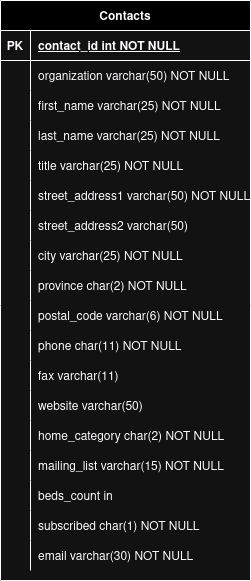

The diagram above was exported from draw.io. Its source (the exported page's mxGraphModel, read from the mxfile embedded in the PNG):
<mxGraphModel dx="782" dy="498" grid="1" gridSize="10" guides="1" tooltips="1" connect="1" arrows="1" fold="1" page="1" pageScale="1" pageWidth="850" pageHeight="1100" math="0" shadow="0" extFonts="Permanent Marker^https://fonts.googleapis.com/css?family=Permanent+Marker">
  <root>
    <mxCell id="0" />
    <mxCell id="1" parent="0" />
    <mxCell id="C-vyLk0tnHw3VtMMgP7b-23" value="Contacts" style="shape=table;startSize=30;container=1;collapsible=1;childLayout=tableLayout;fixedRows=1;rowLines=0;fontStyle=1;align=center;resizeLast=1;" parent="1" vertex="1">
      <mxGeometry x="300" y="10" width="250" height="580" as="geometry" />
    </mxCell>
    <mxCell id="C-vyLk0tnHw3VtMMgP7b-24" value="" style="shape=partialRectangle;collapsible=0;dropTarget=0;pointerEvents=0;fillColor=none;points=[[0,0.5],[1,0.5]];portConstraint=eastwest;top=0;left=0;right=0;bottom=1;" parent="C-vyLk0tnHw3VtMMgP7b-23" vertex="1">
      <mxGeometry y="30" width="250" height="30" as="geometry" />
    </mxCell>
    <mxCell id="C-vyLk0tnHw3VtMMgP7b-25" value="PK" style="shape=partialRectangle;overflow=hidden;connectable=0;fillColor=none;top=0;left=0;bottom=0;right=0;fontStyle=1;" parent="C-vyLk0tnHw3VtMMgP7b-24" vertex="1">
      <mxGeometry width="30" height="30" as="geometry">
        <mxRectangle width="30" height="30" as="alternateBounds" />
      </mxGeometry>
    </mxCell>
    <mxCell id="C-vyLk0tnHw3VtMMgP7b-26" value="contact_id int NOT NULL " style="shape=partialRectangle;overflow=hidden;connectable=0;fillColor=none;top=0;left=0;bottom=0;right=0;align=left;spacingLeft=6;fontStyle=5;" parent="C-vyLk0tnHw3VtMMgP7b-24" vertex="1">
      <mxGeometry x="30" width="220" height="30" as="geometry">
        <mxRectangle width="220" height="30" as="alternateBounds" />
      </mxGeometry>
    </mxCell>
    <mxCell id="C-vyLk0tnHw3VtMMgP7b-27" value="" style="shape=partialRectangle;collapsible=0;dropTarget=0;pointerEvents=0;fillColor=none;points=[[0,0.5],[1,0.5]];portConstraint=eastwest;top=0;left=0;right=0;bottom=0;" parent="C-vyLk0tnHw3VtMMgP7b-23" vertex="1">
      <mxGeometry y="60" width="250" height="30" as="geometry" />
    </mxCell>
    <mxCell id="C-vyLk0tnHw3VtMMgP7b-28" value="" style="shape=partialRectangle;overflow=hidden;connectable=0;fillColor=none;top=0;left=0;bottom=0;right=0;" parent="C-vyLk0tnHw3VtMMgP7b-27" vertex="1">
      <mxGeometry width="30" height="30" as="geometry">
        <mxRectangle width="30" height="30" as="alternateBounds" />
      </mxGeometry>
    </mxCell>
    <mxCell id="C-vyLk0tnHw3VtMMgP7b-29" value="organization varchar(50) NOT NULL" style="shape=partialRectangle;overflow=hidden;connectable=0;fillColor=none;top=0;left=0;bottom=0;right=0;align=left;spacingLeft=6;" parent="C-vyLk0tnHw3VtMMgP7b-27" vertex="1">
      <mxGeometry x="30" width="220" height="30" as="geometry">
        <mxRectangle width="220" height="30" as="alternateBounds" />
      </mxGeometry>
    </mxCell>
    <mxCell id="QcQ70Wl2oBijf8Nl9Pe7-1" value="" style="shape=partialRectangle;collapsible=0;dropTarget=0;pointerEvents=0;fillColor=none;points=[[0,0.5],[1,0.5]];portConstraint=eastwest;top=0;left=0;right=0;bottom=0;" vertex="1" parent="C-vyLk0tnHw3VtMMgP7b-23">
      <mxGeometry y="90" width="250" height="30" as="geometry" />
    </mxCell>
    <mxCell id="QcQ70Wl2oBijf8Nl9Pe7-2" value="" style="shape=partialRectangle;overflow=hidden;connectable=0;fillColor=none;top=0;left=0;bottom=0;right=0;" vertex="1" parent="QcQ70Wl2oBijf8Nl9Pe7-1">
      <mxGeometry width="30" height="30" as="geometry">
        <mxRectangle width="30" height="30" as="alternateBounds" />
      </mxGeometry>
    </mxCell>
    <mxCell id="QcQ70Wl2oBijf8Nl9Pe7-3" value="first_name varchar(25) NOT NULL" style="shape=partialRectangle;overflow=hidden;connectable=0;fillColor=none;top=0;left=0;bottom=0;right=0;align=left;spacingLeft=6;" vertex="1" parent="QcQ70Wl2oBijf8Nl9Pe7-1">
      <mxGeometry x="30" width="220" height="30" as="geometry">
        <mxRectangle width="220" height="30" as="alternateBounds" />
      </mxGeometry>
    </mxCell>
    <mxCell id="QcQ70Wl2oBijf8Nl9Pe7-4" value="" style="shape=partialRectangle;collapsible=0;dropTarget=0;pointerEvents=0;fillColor=none;points=[[0,0.5],[1,0.5]];portConstraint=eastwest;top=0;left=0;right=0;bottom=0;" vertex="1" parent="C-vyLk0tnHw3VtMMgP7b-23">
      <mxGeometry y="120" width="250" height="30" as="geometry" />
    </mxCell>
    <mxCell id="QcQ70Wl2oBijf8Nl9Pe7-5" value="" style="shape=partialRectangle;overflow=hidden;connectable=0;fillColor=none;top=0;left=0;bottom=0;right=0;" vertex="1" parent="QcQ70Wl2oBijf8Nl9Pe7-4">
      <mxGeometry width="30" height="30" as="geometry">
        <mxRectangle width="30" height="30" as="alternateBounds" />
      </mxGeometry>
    </mxCell>
    <mxCell id="QcQ70Wl2oBijf8Nl9Pe7-6" value="last_name varchar(25) NOT NULL" style="shape=partialRectangle;overflow=hidden;connectable=0;fillColor=none;top=0;left=0;bottom=0;right=0;align=left;spacingLeft=6;" vertex="1" parent="QcQ70Wl2oBijf8Nl9Pe7-4">
      <mxGeometry x="30" width="220" height="30" as="geometry">
        <mxRectangle width="220" height="30" as="alternateBounds" />
      </mxGeometry>
    </mxCell>
    <mxCell id="QcQ70Wl2oBijf8Nl9Pe7-7" value="" style="shape=partialRectangle;collapsible=0;dropTarget=0;pointerEvents=0;fillColor=none;points=[[0,0.5],[1,0.5]];portConstraint=eastwest;top=0;left=0;right=0;bottom=0;" vertex="1" parent="C-vyLk0tnHw3VtMMgP7b-23">
      <mxGeometry y="150" width="250" height="30" as="geometry" />
    </mxCell>
    <mxCell id="QcQ70Wl2oBijf8Nl9Pe7-8" value="" style="shape=partialRectangle;overflow=hidden;connectable=0;fillColor=none;top=0;left=0;bottom=0;right=0;" vertex="1" parent="QcQ70Wl2oBijf8Nl9Pe7-7">
      <mxGeometry width="30" height="30" as="geometry">
        <mxRectangle width="30" height="30" as="alternateBounds" />
      </mxGeometry>
    </mxCell>
    <mxCell id="QcQ70Wl2oBijf8Nl9Pe7-9" value="title varchar(25) NOT NULL" style="shape=partialRectangle;overflow=hidden;connectable=0;fillColor=none;top=0;left=0;bottom=0;right=0;align=left;spacingLeft=6;" vertex="1" parent="QcQ70Wl2oBijf8Nl9Pe7-7">
      <mxGeometry x="30" width="220" height="30" as="geometry">
        <mxRectangle width="220" height="30" as="alternateBounds" />
      </mxGeometry>
    </mxCell>
    <mxCell id="QcQ70Wl2oBijf8Nl9Pe7-10" value="" style="shape=partialRectangle;collapsible=0;dropTarget=0;pointerEvents=0;fillColor=none;points=[[0,0.5],[1,0.5]];portConstraint=eastwest;top=0;left=0;right=0;bottom=0;" vertex="1" parent="C-vyLk0tnHw3VtMMgP7b-23">
      <mxGeometry y="180" width="250" height="30" as="geometry" />
    </mxCell>
    <mxCell id="QcQ70Wl2oBijf8Nl9Pe7-11" value="" style="shape=partialRectangle;overflow=hidden;connectable=0;fillColor=none;top=0;left=0;bottom=0;right=0;" vertex="1" parent="QcQ70Wl2oBijf8Nl9Pe7-10">
      <mxGeometry width="30" height="30" as="geometry">
        <mxRectangle width="30" height="30" as="alternateBounds" />
      </mxGeometry>
    </mxCell>
    <mxCell id="QcQ70Wl2oBijf8Nl9Pe7-12" value="street_address1 varchar(50) NOT NULL" style="shape=partialRectangle;overflow=hidden;connectable=0;fillColor=none;top=0;left=0;bottom=0;right=0;align=left;spacingLeft=6;" vertex="1" parent="QcQ70Wl2oBijf8Nl9Pe7-10">
      <mxGeometry x="30" width="220" height="30" as="geometry">
        <mxRectangle width="220" height="30" as="alternateBounds" />
      </mxGeometry>
    </mxCell>
    <mxCell id="QcQ70Wl2oBijf8Nl9Pe7-13" value="" style="shape=partialRectangle;collapsible=0;dropTarget=0;pointerEvents=0;fillColor=none;points=[[0,0.5],[1,0.5]];portConstraint=eastwest;top=0;left=0;right=0;bottom=0;" vertex="1" parent="C-vyLk0tnHw3VtMMgP7b-23">
      <mxGeometry y="210" width="250" height="30" as="geometry" />
    </mxCell>
    <mxCell id="QcQ70Wl2oBijf8Nl9Pe7-14" value="" style="shape=partialRectangle;overflow=hidden;connectable=0;fillColor=none;top=0;left=0;bottom=0;right=0;" vertex="1" parent="QcQ70Wl2oBijf8Nl9Pe7-13">
      <mxGeometry width="30" height="30" as="geometry">
        <mxRectangle width="30" height="30" as="alternateBounds" />
      </mxGeometry>
    </mxCell>
    <mxCell id="QcQ70Wl2oBijf8Nl9Pe7-15" value="street_address2 varchar(50) " style="shape=partialRectangle;overflow=hidden;connectable=0;fillColor=none;top=0;left=0;bottom=0;right=0;align=left;spacingLeft=6;" vertex="1" parent="QcQ70Wl2oBijf8Nl9Pe7-13">
      <mxGeometry x="30" width="220" height="30" as="geometry">
        <mxRectangle width="220" height="30" as="alternateBounds" />
      </mxGeometry>
    </mxCell>
    <mxCell id="QcQ70Wl2oBijf8Nl9Pe7-16" value="" style="shape=partialRectangle;collapsible=0;dropTarget=0;pointerEvents=0;fillColor=none;points=[[0,0.5],[1,0.5]];portConstraint=eastwest;top=0;left=0;right=0;bottom=0;" vertex="1" parent="C-vyLk0tnHw3VtMMgP7b-23">
      <mxGeometry y="240" width="250" height="30" as="geometry" />
    </mxCell>
    <mxCell id="QcQ70Wl2oBijf8Nl9Pe7-17" value="" style="shape=partialRectangle;overflow=hidden;connectable=0;fillColor=none;top=0;left=0;bottom=0;right=0;" vertex="1" parent="QcQ70Wl2oBijf8Nl9Pe7-16">
      <mxGeometry width="30" height="30" as="geometry">
        <mxRectangle width="30" height="30" as="alternateBounds" />
      </mxGeometry>
    </mxCell>
    <mxCell id="QcQ70Wl2oBijf8Nl9Pe7-18" value="city varchar(25) NOT NULL" style="shape=partialRectangle;overflow=hidden;connectable=0;fillColor=none;top=0;left=0;bottom=0;right=0;align=left;spacingLeft=6;" vertex="1" parent="QcQ70Wl2oBijf8Nl9Pe7-16">
      <mxGeometry x="30" width="220" height="30" as="geometry">
        <mxRectangle width="220" height="30" as="alternateBounds" />
      </mxGeometry>
    </mxCell>
    <mxCell id="QcQ70Wl2oBijf8Nl9Pe7-19" value="" style="shape=partialRectangle;collapsible=0;dropTarget=0;pointerEvents=0;fillColor=none;points=[[0,0.5],[1,0.5]];portConstraint=eastwest;top=0;left=0;right=0;bottom=0;" vertex="1" parent="C-vyLk0tnHw3VtMMgP7b-23">
      <mxGeometry y="270" width="250" height="30" as="geometry" />
    </mxCell>
    <mxCell id="QcQ70Wl2oBijf8Nl9Pe7-20" value="" style="shape=partialRectangle;overflow=hidden;connectable=0;fillColor=none;top=0;left=0;bottom=0;right=0;" vertex="1" parent="QcQ70Wl2oBijf8Nl9Pe7-19">
      <mxGeometry width="30" height="30" as="geometry">
        <mxRectangle width="30" height="30" as="alternateBounds" />
      </mxGeometry>
    </mxCell>
    <mxCell id="QcQ70Wl2oBijf8Nl9Pe7-21" value="province char(2) NOT NULL" style="shape=partialRectangle;overflow=hidden;connectable=0;fillColor=none;top=0;left=0;bottom=0;right=0;align=left;spacingLeft=6;" vertex="1" parent="QcQ70Wl2oBijf8Nl9Pe7-19">
      <mxGeometry x="30" width="220" height="30" as="geometry">
        <mxRectangle width="220" height="30" as="alternateBounds" />
      </mxGeometry>
    </mxCell>
    <mxCell id="QcQ70Wl2oBijf8Nl9Pe7-22" value="" style="shape=partialRectangle;collapsible=0;dropTarget=0;pointerEvents=0;fillColor=none;points=[[0,0.5],[1,0.5]];portConstraint=eastwest;top=0;left=0;right=0;bottom=0;" vertex="1" parent="C-vyLk0tnHw3VtMMgP7b-23">
      <mxGeometry y="300" width="250" height="30" as="geometry" />
    </mxCell>
    <mxCell id="QcQ70Wl2oBijf8Nl9Pe7-23" value="" style="shape=partialRectangle;overflow=hidden;connectable=0;fillColor=none;top=0;left=0;bottom=0;right=0;" vertex="1" parent="QcQ70Wl2oBijf8Nl9Pe7-22">
      <mxGeometry width="30" height="30" as="geometry">
        <mxRectangle width="30" height="30" as="alternateBounds" />
      </mxGeometry>
    </mxCell>
    <mxCell id="QcQ70Wl2oBijf8Nl9Pe7-24" value="postal_code varchar(6) NOT NULL" style="shape=partialRectangle;overflow=hidden;connectable=0;fillColor=none;top=0;left=0;bottom=0;right=0;align=left;spacingLeft=6;" vertex="1" parent="QcQ70Wl2oBijf8Nl9Pe7-22">
      <mxGeometry x="30" width="220" height="30" as="geometry">
        <mxRectangle width="220" height="30" as="alternateBounds" />
      </mxGeometry>
    </mxCell>
    <mxCell id="QcQ70Wl2oBijf8Nl9Pe7-25" value="" style="shape=partialRectangle;collapsible=0;dropTarget=0;pointerEvents=0;fillColor=none;points=[[0,0.5],[1,0.5]];portConstraint=eastwest;top=0;left=0;right=0;bottom=0;" vertex="1" parent="C-vyLk0tnHw3VtMMgP7b-23">
      <mxGeometry y="330" width="250" height="30" as="geometry" />
    </mxCell>
    <mxCell id="QcQ70Wl2oBijf8Nl9Pe7-26" value="" style="shape=partialRectangle;overflow=hidden;connectable=0;fillColor=none;top=0;left=0;bottom=0;right=0;" vertex="1" parent="QcQ70Wl2oBijf8Nl9Pe7-25">
      <mxGeometry width="30" height="30" as="geometry">
        <mxRectangle width="30" height="30" as="alternateBounds" />
      </mxGeometry>
    </mxCell>
    <mxCell id="QcQ70Wl2oBijf8Nl9Pe7-27" value="phone char(11) NOT NULL" style="shape=partialRectangle;overflow=hidden;connectable=0;fillColor=none;top=0;left=0;bottom=0;right=0;align=left;spacingLeft=6;" vertex="1" parent="QcQ70Wl2oBijf8Nl9Pe7-25">
      <mxGeometry x="30" width="220" height="30" as="geometry">
        <mxRectangle width="220" height="30" as="alternateBounds" />
      </mxGeometry>
    </mxCell>
    <mxCell id="QcQ70Wl2oBijf8Nl9Pe7-65" value="" style="shape=partialRectangle;collapsible=0;dropTarget=0;pointerEvents=0;fillColor=none;points=[[0,0.5],[1,0.5]];portConstraint=eastwest;top=0;left=0;right=0;bottom=0;" vertex="1" parent="C-vyLk0tnHw3VtMMgP7b-23">
      <mxGeometry y="360" width="250" height="30" as="geometry" />
    </mxCell>
    <mxCell id="QcQ70Wl2oBijf8Nl9Pe7-66" value="" style="shape=partialRectangle;overflow=hidden;connectable=0;fillColor=none;top=0;left=0;bottom=0;right=0;" vertex="1" parent="QcQ70Wl2oBijf8Nl9Pe7-65">
      <mxGeometry width="30" height="30" as="geometry">
        <mxRectangle width="30" height="30" as="alternateBounds" />
      </mxGeometry>
    </mxCell>
    <mxCell id="QcQ70Wl2oBijf8Nl9Pe7-67" value="fax varchar(11) " style="shape=partialRectangle;overflow=hidden;connectable=0;fillColor=none;top=0;left=0;bottom=0;right=0;align=left;spacingLeft=6;" vertex="1" parent="QcQ70Wl2oBijf8Nl9Pe7-65">
      <mxGeometry x="30" width="220" height="30" as="geometry">
        <mxRectangle width="220" height="30" as="alternateBounds" />
      </mxGeometry>
    </mxCell>
    <mxCell id="QcQ70Wl2oBijf8Nl9Pe7-68" value="" style="shape=partialRectangle;collapsible=0;dropTarget=0;pointerEvents=0;fillColor=none;points=[[0,0.5],[1,0.5]];portConstraint=eastwest;top=0;left=0;right=0;bottom=0;" vertex="1" parent="C-vyLk0tnHw3VtMMgP7b-23">
      <mxGeometry y="390" width="250" height="30" as="geometry" />
    </mxCell>
    <mxCell id="QcQ70Wl2oBijf8Nl9Pe7-69" value="" style="shape=partialRectangle;overflow=hidden;connectable=0;fillColor=none;top=0;left=0;bottom=0;right=0;" vertex="1" parent="QcQ70Wl2oBijf8Nl9Pe7-68">
      <mxGeometry width="30" height="30" as="geometry">
        <mxRectangle width="30" height="30" as="alternateBounds" />
      </mxGeometry>
    </mxCell>
    <mxCell id="QcQ70Wl2oBijf8Nl9Pe7-70" value="website varchar(50) " style="shape=partialRectangle;overflow=hidden;connectable=0;fillColor=none;top=0;left=0;bottom=0;right=0;align=left;spacingLeft=6;" vertex="1" parent="QcQ70Wl2oBijf8Nl9Pe7-68">
      <mxGeometry x="30" width="220" height="30" as="geometry">
        <mxRectangle width="220" height="30" as="alternateBounds" />
      </mxGeometry>
    </mxCell>
    <mxCell id="QcQ70Wl2oBijf8Nl9Pe7-71" value="" style="shape=partialRectangle;collapsible=0;dropTarget=0;pointerEvents=0;fillColor=none;points=[[0,0.5],[1,0.5]];portConstraint=eastwest;top=0;left=0;right=0;bottom=0;" vertex="1" parent="C-vyLk0tnHw3VtMMgP7b-23">
      <mxGeometry y="420" width="250" height="30" as="geometry" />
    </mxCell>
    <mxCell id="QcQ70Wl2oBijf8Nl9Pe7-72" value="" style="shape=partialRectangle;overflow=hidden;connectable=0;fillColor=none;top=0;left=0;bottom=0;right=0;" vertex="1" parent="QcQ70Wl2oBijf8Nl9Pe7-71">
      <mxGeometry width="30" height="30" as="geometry">
        <mxRectangle width="30" height="30" as="alternateBounds" />
      </mxGeometry>
    </mxCell>
    <mxCell id="QcQ70Wl2oBijf8Nl9Pe7-73" value="home_category char(2) NOT NULL" style="shape=partialRectangle;overflow=hidden;connectable=0;fillColor=none;top=0;left=0;bottom=0;right=0;align=left;spacingLeft=6;" vertex="1" parent="QcQ70Wl2oBijf8Nl9Pe7-71">
      <mxGeometry x="30" width="220" height="30" as="geometry">
        <mxRectangle width="220" height="30" as="alternateBounds" />
      </mxGeometry>
    </mxCell>
    <mxCell id="QcQ70Wl2oBijf8Nl9Pe7-74" value="" style="shape=partialRectangle;collapsible=0;dropTarget=0;pointerEvents=0;fillColor=none;points=[[0,0.5],[1,0.5]];portConstraint=eastwest;top=0;left=0;right=0;bottom=0;" vertex="1" parent="C-vyLk0tnHw3VtMMgP7b-23">
      <mxGeometry y="450" width="250" height="30" as="geometry" />
    </mxCell>
    <mxCell id="QcQ70Wl2oBijf8Nl9Pe7-75" value="" style="shape=partialRectangle;overflow=hidden;connectable=0;fillColor=none;top=0;left=0;bottom=0;right=0;" vertex="1" parent="QcQ70Wl2oBijf8Nl9Pe7-74">
      <mxGeometry width="30" height="30" as="geometry">
        <mxRectangle width="30" height="30" as="alternateBounds" />
      </mxGeometry>
    </mxCell>
    <mxCell id="QcQ70Wl2oBijf8Nl9Pe7-76" value="mailing_list varchar(15) NOT NULL" style="shape=partialRectangle;overflow=hidden;connectable=0;fillColor=none;top=0;left=0;bottom=0;right=0;align=left;spacingLeft=6;" vertex="1" parent="QcQ70Wl2oBijf8Nl9Pe7-74">
      <mxGeometry x="30" width="220" height="30" as="geometry">
        <mxRectangle width="220" height="30" as="alternateBounds" />
      </mxGeometry>
    </mxCell>
    <mxCell id="QcQ70Wl2oBijf8Nl9Pe7-77" value="" style="shape=partialRectangle;collapsible=0;dropTarget=0;pointerEvents=0;fillColor=none;points=[[0,0.5],[1,0.5]];portConstraint=eastwest;top=0;left=0;right=0;bottom=0;" vertex="1" parent="C-vyLk0tnHw3VtMMgP7b-23">
      <mxGeometry y="480" width="250" height="30" as="geometry" />
    </mxCell>
    <mxCell id="QcQ70Wl2oBijf8Nl9Pe7-78" value="" style="shape=partialRectangle;overflow=hidden;connectable=0;fillColor=none;top=0;left=0;bottom=0;right=0;" vertex="1" parent="QcQ70Wl2oBijf8Nl9Pe7-77">
      <mxGeometry width="30" height="30" as="geometry">
        <mxRectangle width="30" height="30" as="alternateBounds" />
      </mxGeometry>
    </mxCell>
    <mxCell id="QcQ70Wl2oBijf8Nl9Pe7-79" value="beds_count in " style="shape=partialRectangle;overflow=hidden;connectable=0;fillColor=none;top=0;left=0;bottom=0;right=0;align=left;spacingLeft=6;" vertex="1" parent="QcQ70Wl2oBijf8Nl9Pe7-77">
      <mxGeometry x="30" width="220" height="30" as="geometry">
        <mxRectangle width="220" height="30" as="alternateBounds" />
      </mxGeometry>
    </mxCell>
    <mxCell id="QcQ70Wl2oBijf8Nl9Pe7-80" value="" style="shape=partialRectangle;collapsible=0;dropTarget=0;pointerEvents=0;fillColor=none;points=[[0,0.5],[1,0.5]];portConstraint=eastwest;top=0;left=0;right=0;bottom=0;" vertex="1" parent="C-vyLk0tnHw3VtMMgP7b-23">
      <mxGeometry y="510" width="250" height="30" as="geometry" />
    </mxCell>
    <mxCell id="QcQ70Wl2oBijf8Nl9Pe7-81" value="" style="shape=partialRectangle;overflow=hidden;connectable=0;fillColor=none;top=0;left=0;bottom=0;right=0;" vertex="1" parent="QcQ70Wl2oBijf8Nl9Pe7-80">
      <mxGeometry width="30" height="30" as="geometry">
        <mxRectangle width="30" height="30" as="alternateBounds" />
      </mxGeometry>
    </mxCell>
    <mxCell id="QcQ70Wl2oBijf8Nl9Pe7-82" value="subscribed char(1) NOT NULL" style="shape=partialRectangle;overflow=hidden;connectable=0;fillColor=none;top=0;left=0;bottom=0;right=0;align=left;spacingLeft=6;" vertex="1" parent="QcQ70Wl2oBijf8Nl9Pe7-80">
      <mxGeometry x="30" width="220" height="30" as="geometry">
        <mxRectangle width="220" height="30" as="alternateBounds" />
      </mxGeometry>
    </mxCell>
    <mxCell id="QcQ70Wl2oBijf8Nl9Pe7-83" value="" style="shape=partialRectangle;collapsible=0;dropTarget=0;pointerEvents=0;fillColor=none;points=[[0,0.5],[1,0.5]];portConstraint=eastwest;top=0;left=0;right=0;bottom=0;" vertex="1" parent="C-vyLk0tnHw3VtMMgP7b-23">
      <mxGeometry y="540" width="250" height="30" as="geometry" />
    </mxCell>
    <mxCell id="QcQ70Wl2oBijf8Nl9Pe7-84" value="" style="shape=partialRectangle;overflow=hidden;connectable=0;fillColor=none;top=0;left=0;bottom=0;right=0;" vertex="1" parent="QcQ70Wl2oBijf8Nl9Pe7-83">
      <mxGeometry width="30" height="30" as="geometry">
        <mxRectangle width="30" height="30" as="alternateBounds" />
      </mxGeometry>
    </mxCell>
    <mxCell id="QcQ70Wl2oBijf8Nl9Pe7-85" value="email varchar(30) NOT NULL" style="shape=partialRectangle;overflow=hidden;connectable=0;fillColor=none;top=0;left=0;bottom=0;right=0;align=left;spacingLeft=6;" vertex="1" parent="QcQ70Wl2oBijf8Nl9Pe7-83">
      <mxGeometry x="30" width="220" height="30" as="geometry">
        <mxRectangle width="220" height="30" as="alternateBounds" />
      </mxGeometry>
    </mxCell>
  </root>
</mxGraphModel>